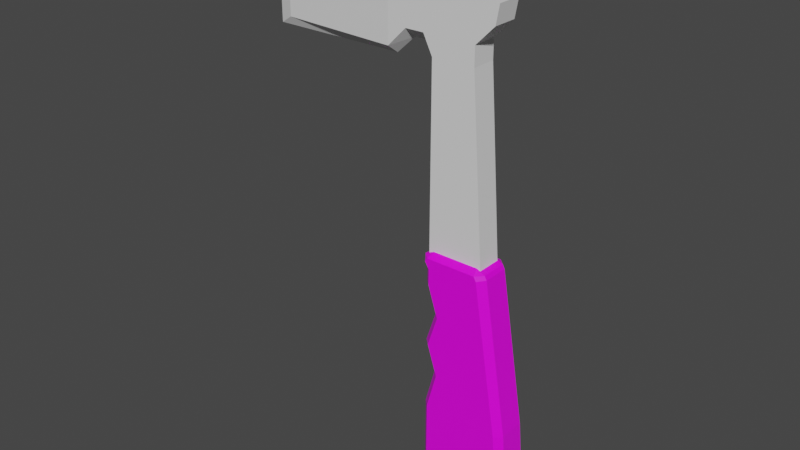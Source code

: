 # Source: mod_tool_hatchet.blend  (saved by Blender 3.5.10; exported with 4.5.12 LTS)
import bpy
from mathutils import Matrix  # noqa: F401  (used for matrix-valued properties, if any)

bpy.ops.wm.read_factory_settings(use_empty=True)
scene = bpy.context.scene
scene.name = 'Scene'

# ---- collections
col_collection = bpy.data.collections.new('Collection'); scene.collection.children.link(col_collection)

# ---- images (referenced by path relative to the original .blend; pixels are not part of the script)
import os
ASSET_DIR = os.environ.get("B2B_ASSET_DIR", "")  # directory of the original .blend (textures are referenced by path, not embedded)
HERE = os.path.dirname(os.path.abspath(__file__))  # packed textures are extracted next to this script under _unpacked/

def load_image(name, relpath, width, height, colorspace="sRGB"):
    """Load a texture the original file referenced (path relative to the .blend, or extracted next to this script)."""
    p = next((c for c in (os.path.join(HERE, relpath), os.path.join(ASSET_DIR, relpath)) if relpath and os.path.exists(c)), "")
    if p:
        img = bpy.data.images.load(p, check_existing=True)
        img.name = name
    else:  # same state as the original file: an image datablock whose file is absent (Cycles renders it pink)
        img = bpy.data.images.new(name, width, height)
        img.source = "FILE"
        img.filepath = "//" + (relpath or name)
    img.colorspace_settings.name = colorspace
    return img
img_untitled = load_image('Untitled', 'tex_tool_hatchet.png', 1024, 1024, 'sRGB')

# ---- materials (node trees are filled in below, after node groups)
mat_mat_tool_hatchet = bpy.data.materials.new('mat_tool_hatchet')
mat_mat_tool_hatchet.alpha_threshold = 0.0
mat_mat_tool_hatchet.use_transparent_shadow = False
mat_mat_tool_hatchet.line_color = (0.0, 0.0, 0.0, 1.0)
mat_mat_tool_hatchet_blade = bpy.data.materials.new('mat_tool_hatchet_blade')
mat_mat_tool_hatchet_blade.use_transparent_shadow = False

# ---- material node trees
mat_mat_tool_hatchet.use_nodes = True; mat_mat_tool_hatchet.node_tree.nodes.clear()
_N = mat_mat_tool_hatchet.node_tree.nodes; _L = mat_mat_tool_hatchet.node_tree.links
n0 = _N.new('ShaderNodeOutputMaterial'); n0.name = 'Material Output'; n0.location = (300, 300)
n1 = _N.new('ShaderNodeBsdfPrincipled'); n1.name = 'Principled BSDF'; n1.location = (10, 300)
n1.distribution = 'GGX'
n1.subsurface_method = 'BURLEY'
n1.inputs[2].default_value = 0.4
n1.inputs[3].default_value = 1.45
n1.inputs[27].default_value = (0.0, 0.0, 0.0, 1.0)
n1.inputs[28].default_value = 1.0
n2 = _N.new('ShaderNodeTexImage'); n2.name = 'Image Texture'; n2.location = (-280, 280)
n2.image = img_untitled
_L.new(n1.outputs[0], n0.inputs[0])
_L.new(n2.outputs[0], n1.inputs[0])
n0.is_active_output = True
mat_mat_tool_hatchet_blade.use_nodes = True; mat_mat_tool_hatchet_blade.node_tree.nodes.clear()
_N = mat_mat_tool_hatchet_blade.node_tree.nodes; _L = mat_mat_tool_hatchet_blade.node_tree.links
n0 = _N.new('ShaderNodeBsdfPrincipled'); n0.name = 'Principled BSDF'; n0.location = (10, 300)
n0.distribution = 'GGX'
n0.subsurface_method = 'BURLEY'
n0.inputs[3].default_value = 1.45
n0.inputs[27].default_value = (0.0, 0.0, 0.0, 1.0)
n0.inputs[28].default_value = 1.0
n1 = _N.new('ShaderNodeOutputMaterial'); n1.name = 'Material Output'; n1.location = (300, 300)
_L.new(n0.outputs[0], n1.inputs[0])
n1.is_active_output = True

# ---- world
world_world = bpy.data.worlds.new('World'); scene.world = world_world
world_world.use_nodes = True; world_world.node_tree.nodes.clear()
_N = world_world.node_tree.nodes; _L = world_world.node_tree.links
n0 = _N.new('ShaderNodeOutputWorld'); n0.name = 'World Output'; n0.location = (300, 300)
n1 = _N.new('ShaderNodeBackground'); n1.name = 'Background'; n1.location = (10, 300)
n1.inputs[0].default_value = (0.05088, 0.05088, 0.05088, 1.0)
_L.new(n1.outputs[0], n0.inputs[0])
n0.is_active_output = True
world_world.color = (0.05088, 0.05088, 0.05088)
world_world.use_sun_shadow = False
world_world.sun_shadow_jitter_overblur = 0.0

# ---- meshes
me_cube_001 = bpy.data.meshes.new('Cube.001')
me_cube_001.from_pydata([(-0.4333, -0.2, -0.8108), (-0.5, -0.1333, -0.8), (-0.4333, -0.2, 0.3945), (-0.5, -0.1333, 0.4), (0.3962, -0.2, -0.9964), (0.4632, -0.1333, -1.0), (0.326, -0.2, 0.395), (0.3926, -0.1333, 0.4), (-0.6789, -0.1333, -1.337), (-0.6333, -0.1333, -1.4), (-0.6074, -0.2, -1.333), (0.343, -0.2, -1.333), (0.3333, -0.1333, -1.4), (0.4104, -0.1333, -1.334), (-0.3322, -0.2, 1.001), (-0.4, -0.1333, 1.0), (-0.332, -0.2, 2.0), (-0.4, -0.1333, 2.0), (0.1212, -0.1333, 2.937), (0.03328, -0.1333, 3.0), (0.05201, -0.2, 2.933), (-0.4537, -0.2, 2.933), (-0.4333, -0.1333, 3.0), (-0.5234, -0.1333, 2.938), (-0.5, -0.1333, 1.5), (-0.432, -0.2, 1.5), (-0.4333, -0.2, 2.507), (-0.5, -0.1333, 2.5), (-0.4333, -0.2, 2.762), (-0.5, -0.1333, 2.75), (0.0763, -0.2, 2.861), (0.1419, -0.1333, 2.875), (-0.5234, -0.1333, 2.812), (-0.4755, -0.2, 2.875), (-0.5234, -0.1333, 2.938), (-0.4333, 0.2, -0.8108), (-0.5, 0.1333, -0.8), (-0.4333, 0.2, 0.3945), (-0.5, 0.1333, 0.4), (0.3962, 0.2, -0.9964), (0.4632, 0.1333, -1.0), (0.326, 0.2, 0.395), (0.3926, 0.1333, 0.4), (-0.6789, 0.1333, -1.337), (-0.6333, 0.1333, -1.4), (-0.6074, 0.2, -1.333), (0.343, 0.2, -1.333), (0.3333, 0.1333, -1.4), (0.4104, 0.1333, -1.334), (-0.3322, 0.2, 1.001), (-0.4, 0.1333, 1.0), (-0.332, 0.2, 2.0), (-0.4, 0.1333, 2.0), (0.1212, 0.1333, 2.937), (0.03328, 0.1333, 3.0), (0.05201, 0.2, 2.933), (-0.4537, 0.2, 2.933), (-0.4333, 0.1333, 3.0), (-0.5234, 0.1333, 2.938), (-0.5, 0.1333, 1.5), (-0.432, 0.2, 1.5), (-0.4333, 0.2, 2.507), (-0.5, 0.1333, 2.5), (-0.4333, 0.2, 2.762), (-0.5, 0.1333, 2.75), (0.0763, 0.2, 2.861), (0.1419, 0.1333, 2.875), (-0.5234, 0.1333, 2.812), (-0.4755, 0.2, 2.875), (-0.5234, 0.1333, 2.938), (-0.5, 0.0, -0.8), (-0.5, 0.0, 0.4), (0.4632, 0.0, -1.0), (0.3926, 0.0, 0.4), (-0.4, 0.0, 1.0), (-0.4, 0.0, 2.0), (-0.5, 0.0, 1.5), (-0.5, 0.0, 2.5), (-0.5, 0.0, 2.75), (0.1419, 0.0, 2.875), (-0.6789, 0.0, -1.337), (-0.6333, 0.0, -1.4), (0.3333, 0.0, -1.4), (0.4104, 0.0, -1.334), (0.1212, 0.0, 2.937), (0.03328, 0.0, 3.0), (-0.4333, 0.0, 3.0), (-0.5234, 0.0, 2.938), (-0.5234, 0.0, 2.938), (-0.5234, 0.0, 2.812)], [], [(2, 0, 10, 11, 4, 6, 30, 20, 21, 33, 28, 26, 16, 25, 14), (74, 15, 24, 76), (1, 3, 71, 70), (7, 73, 79, 31), (31, 79, 84, 18), (73, 7, 5, 72), (88, 34, 23, 87), (77, 27, 29, 78), (85, 86, 22, 19), (75, 17, 27, 77), (76, 24, 17, 75), (78, 29, 32, 89), (71, 3, 15, 74), (81, 82, 12, 9), (72, 5, 13, 83), (8, 9, 10), (11, 12, 13), (18, 19, 20), (21, 22, 23), (32, 33, 34), (0, 2, 3, 1), (6, 4, 5, 7), (81, 9, 8, 80), (9, 12, 11, 10), (12, 82, 83, 13), (1, 8, 10, 0), (13, 5, 4, 11), (15, 3, 2, 14), (25, 16, 17, 24), (85, 19, 18, 84), (19, 22, 21, 20), (22, 86, 87, 23), (31, 18, 20, 30), (27, 17, 16, 26), (14, 25, 24, 15), (29, 27, 26, 28), (32, 29, 28, 33), (7, 31, 30, 6), (23, 34, 33, 21), (34, 88, 89, 32), (1, 70, 80, 8), (37, 49, 60, 51, 61, 63, 68, 56, 55, 65, 41, 39, 46, 45, 35), (74, 76, 59, 50), (36, 70, 71, 38), (42, 66, 79, 73), (66, 53, 84, 79), (73, 72, 40, 42), (88, 87, 58, 69), (77, 78, 64, 62), (85, 54, 57, 86), (75, 77, 62, 52), (76, 75, 52, 59), (78, 89, 67, 64), (71, 74, 50, 38), (81, 44, 47, 82), (72, 83, 48, 40), (43, 45, 44), (46, 48, 47), (53, 55, 54), (56, 58, 57), (67, 69, 68), (35, 36, 38, 37), (41, 42, 40, 39), (81, 80, 43, 44), (44, 45, 46, 47), (47, 48, 83, 82), (36, 35, 45, 43), (48, 46, 39, 40), (50, 49, 37, 38), (60, 59, 52, 51), (85, 84, 53, 54), (54, 55, 56, 57), (57, 58, 87, 86), (66, 65, 55, 53), (62, 61, 51, 52), (49, 50, 59, 60), (64, 63, 61, 62), (67, 68, 63, 64), (42, 41, 65, 66), (58, 56, 68, 69), (69, 67, 89, 88), (36, 43, 80, 70)])
_uv = me_cube_001.uv_layers.new(name='UVMap')
_uv.uv.foreach_set('vector', [0.736, 0.4073, 0.7152, 0.1304, 0.6834, 0.006634, 0.8976, 0.01398, 0.9059, 0.09015, 0.9023, 0.3993, 0.8831, 0.9654, 0.8791, 0.9819, 0.7671, 0.9917, 0.7612, 0.9793, 0.7683, 0.9534, 0.7646, 0.8973, 0.7725, 0.7769, 0.7479, 0.6621, 0.7588, 0.5486, 0.705, 0.5508, 0.7363, 0.5493, 0.7279, 0.6634, 0.6987, 0.6648, 0.6932, 0.134, 0.7153, 0.4097, 0.6852, 0.4131, 0.6626, 0.1392, 0.9237, 0.3998, 0.9537, 0.4005, 0.9352, 0.9688, 0.9047, 0.9679, 0.01501, 0.5837, 0.01501, 0.532, 0.04706, 0.532, 0.04706, 0.5837, 0.9537, 0.4005, 0.9237, 0.3998, 0.9269, 0.08921, 0.9567, 0.08793, 0.3812, 0.532, 0.3812, 0.5837, 0.3716, 0.5837, 0.3716, 0.532, 0.7146, 0.8974, 0.7439, 0.8973, 0.7471, 0.9521, 0.7168, 0.9536, 0.09745, 0.532, 0.3206, 0.532, 0.3206, 0.5837, 0.09745, 0.5837, 0.7175, 0.7808, 0.7495, 0.7784, 0.7439, 0.8973, 0.7146, 0.8974, 0.6987, 0.6648, 0.7279, 0.6634, 0.7495, 0.7784, 0.7175, 0.7808, 0.4787, 0.532, 0.4787, 0.5837, 0.4394, 0.5837, 0.4394, 0.532, 0.6852, 0.4131, 0.7153, 0.4097, 0.7363, 0.5493, 0.705, 0.5508, 0.04828, 0.8704, 0.4504, 0.8704, 0.4504, 0.9284, 0.04828, 0.9284, 0.9567, 0.08793, 0.9269, 0.08921, 0.9192, 0.01388, 0.95, 0.01098, 0.01564, 0.9284, 0.04828, 0.9284, 0.04828, 0.9704, 0.4504, 0.9704, 0.4504, 0.9284, 0.4928, 0.9284, 0.04706, 0.5837, 0.09745, 0.5837, 0.09745, 0.6211, 0.3206, 0.6211, 0.3206, 0.5837, 0.3716, 0.5837, 0.4394, 0.5837, 0.4394, 0.6211, 0.3812, 0.5837, 0.7152, 0.1304, 0.736, 0.4073, 0.7153, 0.4097, 0.6932, 0.134, 0.9023, 0.3993, 0.9059, 0.09015, 0.9269, 0.08921, 0.9237, 0.3998, 0.04828, 0.8704, 0.04828, 0.9284, 0.01564, 0.9284, 0.01564, 0.8704, 0.04828, 0.9284, 0.4504, 0.9284, 0.4504, 0.9704, 0.04828, 0.9704, 0.4504, 0.9284, 0.4504, 0.8704, 0.4928, 0.8704, 0.4928, 0.9284, 0.6932, 0.134, 0.6616, 0.006132, 0.6834, 0.006634, 0.7152, 0.1304, 0.9192, 0.01388, 0.9269, 0.08921, 0.9059, 0.09015, 0.8976, 0.01398, 0.7363, 0.5493, 0.7153, 0.4097, 0.736, 0.4073, 0.7588, 0.5486, 0.7479, 0.6621, 0.7725, 0.7769, 0.7495, 0.7784, 0.7279, 0.6634, 0.09745, 0.532, 0.09745, 0.5837, 0.04706, 0.5837, 0.04706, 0.532, 0.09745, 0.5837, 0.3206, 0.5837, 0.3206, 0.6211, 0.09745, 0.6211, 0.3206, 0.5837, 0.3206, 0.532, 0.3716, 0.532, 0.3716, 0.5837, 0.01501, 0.5837, 0.04706, 0.5837, 0.04706, 0.6206, 0.01501, 0.6206, 0.7439, 0.8973, 0.7495, 0.7784, 0.7725, 0.7769, 0.7646, 0.8973, 0.7588, 0.5486, 0.7479, 0.6621, 0.7279, 0.6634, 0.7363, 0.5493, 0.7471, 0.9521, 0.7439, 0.8973, 0.7646, 0.8973, 0.7683, 0.9534, 0.4394, 0.5837, 0.4787, 0.5837, 0.4787, 0.6211, 0.4394, 0.6211, 0.9237, 0.3998, 0.9047, 0.9679, 0.8831, 0.9654, 0.9023, 0.3993, 0.3716, 0.5837, 0.3812, 0.5837, 0.3812, 0.6225, 0.3716, 0.6225, 0.3812, 0.5837, 0.3812, 0.532, 0.4394, 0.532, 0.4394, 0.5837, 0.6932, 0.134, 0.6626, 0.1392, 0.6319, 0.01335, 0.6616, 0.006132, 0.736, 0.4073, 0.7588, 0.5486, 0.7479, 0.6621, 0.7725, 0.7769, 0.7646, 0.8973, 0.7683, 0.9534, 0.7612, 0.9793, 0.7671, 0.9917, 0.8791, 0.9819, 0.8831, 0.9654, 0.9023, 0.3993, 0.9059, 0.09015, 0.8976, 0.01398, 0.6834, 0.006634, 0.7152, 0.1304, 0.705, 0.5508, 0.6987, 0.6648, 0.7279, 0.6634, 0.7363, 0.5493, 0.6932, 0.134, 0.6626, 0.1392, 0.6852, 0.4131, 0.7153, 0.4097, 0.9237, 0.3998, 0.9047, 0.9679, 0.9352, 0.9688, 0.9537, 0.4005, 0.01501, 0.5837, 0.04706, 0.5837, 0.04706, 0.532, 0.01501, 0.532, 0.9537, 0.4005, 0.9567, 0.08793, 0.9269, 0.08921, 0.9237, 0.3998, 0.3812, 0.532, 0.3716, 0.532, 0.3716, 0.5837, 0.3812, 0.5837, 0.7146, 0.8974, 0.7168, 0.9536, 0.7471, 0.9521, 0.7439, 0.8973, 0.09745, 0.532, 0.09745, 0.5837, 0.3206, 0.5837, 0.3206, 0.532, 0.7175, 0.7808, 0.7146, 0.8974, 0.7439, 0.8973, 0.7495, 0.7784, 0.6987, 0.6648, 0.7175, 0.7808, 0.7495, 0.7784, 0.7279, 0.6634, 0.4787, 0.532, 0.4394, 0.532, 0.4394, 0.5837, 0.4787, 0.5837, 0.6852, 0.4131, 0.705, 0.5508, 0.7363, 0.5493, 0.7153, 0.4097, 0.04828, 0.8704, 0.04828, 0.9284, 0.4504, 0.9284, 0.4504, 0.8704, 0.9567, 0.08793, 0.95, 0.01098, 0.9192, 0.01388, 0.9269, 0.08921, 0.01564, 0.9284, 0.04828, 0.9704, 0.04828, 0.9284, 0.4504, 0.9704, 0.4928, 0.9284, 0.4504, 0.9284, 0.04706, 0.5837, 0.09745, 0.6211, 0.09745, 0.5837, 0.3206, 0.6211, 0.3716, 0.5837, 0.3206, 0.5837, 0.4394, 0.5837, 0.3812, 0.5837, 0.4394, 0.6211, 0.7152, 0.1304, 0.6932, 0.134, 0.7153, 0.4097, 0.736, 0.4073, 0.9023, 0.3993, 0.9237, 0.3998, 0.9269, 0.08921, 0.9059, 0.09015, 0.04828, 0.8704, 0.01564, 0.8704, 0.01564, 0.9284, 0.04828, 0.9284, 0.04828, 0.9284, 0.04828, 0.9704, 0.4504, 0.9704, 0.4504, 0.9284, 0.4504, 0.9284, 0.4928, 0.9284, 0.4928, 0.8704, 0.4504, 0.8704, 0.6932, 0.134, 0.7152, 0.1304, 0.6834, 0.006634, 0.6616, 0.006132, 0.9192, 0.01388, 0.8976, 0.01398, 0.9059, 0.09015, 0.9269, 0.08921, 0.7363, 0.5493, 0.7588, 0.5486, 0.736, 0.4073, 0.7153, 0.4097, 0.7479, 0.6621, 0.7279, 0.6634, 0.7495, 0.7784, 0.7725, 0.7769, 0.09745, 0.532, 0.04706, 0.532, 0.04706, 0.5837, 0.09745, 0.5837, 0.09745, 0.5837, 0.09745, 0.6211, 0.3206, 0.6211, 0.3206, 0.5837, 0.3206, 0.5837, 0.3716, 0.5837, 0.3716, 0.532, 0.3206, 0.532, 0.01501, 0.5837, 0.01501, 0.6206, 0.04706, 0.6206, 0.04706, 0.5837, 0.7439, 0.8973, 0.7646, 0.8973, 0.7725, 0.7769, 0.7495, 0.7784, 0.7588, 0.5486, 0.7363, 0.5493, 0.7279, 0.6634, 0.7479, 0.6621, 0.7471, 0.9521, 0.7683, 0.9534, 0.7646, 0.8973, 0.7439, 0.8973, 0.4394, 0.5837, 0.4394, 0.6211, 0.4787, 0.6211, 0.4787, 0.5837, 0.9237, 0.3998, 0.9023, 0.3993, 0.8831, 0.9654, 0.9047, 0.9679, 0.3716, 0.5837, 0.3716, 0.6225, 0.3812, 0.6225, 0.3812, 0.5837, 0.3812, 0.5837, 0.4394, 0.5837, 0.4394, 0.532, 0.3812, 0.532, 0.6932, 0.134, 0.6616, 0.006132, 0.6319, 0.01335, 0.6626, 0.1392])
me_cube_001.materials.append(mat_mat_tool_hatchet)
me_cube_001.use_remesh_fix_poles = True
me_cube_001.use_remesh_preserve_attributes = False
me_cube_001.update()
me_cube_002 = bpy.data.meshes.new('Cube.002')
me_cube_002.from_pydata([(-0.4869, -0.1264, 2.847), (-0.4869, -0.1264, 5.866), (0.07385, -0.1264, 2.847), (-0.06217, -0.1264, 5.866), (-0.06217, -0.1264, 6.168), (-0.5804, -0.1264, 6.168), (0.07385, -0.1264, 7.375), (-0.2794, -0.1264, 7.526), (-0.7673, -0.1264, 6.168), (-0.7673, -0.1264, 7.526), (-0.9542, -0.1264, 5.866), (-0.9542, -0.1264, 7.526), (-2.169, -0.04672, 7.526), (-2.169, -0.04672, 5.866), (0.1235, -0.1264, 6.47), (0.1575, -0.1264, 6.771), (-0.4869, 0.0, 2.847), (-0.4869, 0.0, 5.866), (0.07385, 0.0, 2.847), (-0.06217, 0.0, 5.866), (-0.06217, 0.0, 6.168), (-0.5804, 0.0, 6.001), (0.07385, 0.0, 7.375), (-0.2794, 0.0, 7.571), (-0.7673, 0.0, 6.001), (-0.7673, 0.0, 7.571), (-0.9542, 0.0, 5.721), (-0.9542, 0.0, 7.571), (-2.322, 0.0, 7.571), (-2.322, 0.0, 5.721), (0.1235, 0.0, 6.47), (0.1575, 0.0, 6.771), (-2.177, 0.0, 7.571), (-2.2, 0.0, 5.721)], [], [(18, 19, 3, 2), (2, 3, 1, 0), (17, 1, 5, 21), (0, 1, 17, 16), (5, 4, 14, 15, 6, 7), (3, 19, 20, 4), (1, 3, 4, 5), (22, 23, 7, 6), (21, 5, 8, 24), (4, 20, 30, 14), (8, 9, 11, 10), (5, 7, 9, 8), (7, 23, 25, 9), (29, 13, 12, 28), (24, 8, 10, 26), (9, 25, 27, 11), (26, 10, 13, 33), (11, 27, 32, 12), (10, 11, 12, 13), (14, 30, 31, 15), (15, 31, 22, 6), (33, 13, 29), (28, 12, 32)])
_uv = me_cube_002.uv_layers.new(name='UVMap')
_uv.uv.foreach_set('vector', [0.2859, 0.3678, 0.2979, 0.1024, 0.309, 0.1029, 0.2971, 0.3683, 0.2971, 0.3683, 0.309, 0.1029, 0.3464, 0.1029, 0.3464, 0.3683, 0.1146, 0.2686, 0.106, 0.2622, 0.122, 0.2379, 0.123, 0.2574, 0.3464, 0.3683, 0.3464, 0.1029, 0.3575, 0.1029, 0.3575, 0.3683, 0.122, 0.2379, 0.06908, 0.227, 0.06092, 0.1959, 0.06244, 0.1703, 0.07335, 0.1275, 0.0993, 0.1164, 0.06793, 0.257, 0.0567, 0.2568, 0.05651, 0.2286, 0.06908, 0.227, 0.106, 0.2622, 0.06793, 0.257, 0.06908, 0.227, 0.122, 0.2379, 0.06574, 0.12, 0.09741, 0.1052, 0.0993, 0.1164, 0.07335, 0.1275, 0.123, 0.2574, 0.122, 0.2379, 0.1401, 0.2384, 0.1386, 0.2574, 0.06908, 0.227, 0.05651, 0.2286, 0.04956, 0.1966, 0.06092, 0.1959, 0.1401, 0.2384, 0.1393, 0.1141, 0.1552, 0.1141, 0.1585, 0.262, 0.122, 0.2379, 0.0993, 0.1164, 0.1393, 0.1141, 0.1401, 0.2384, 0.0993, 0.1164, 0.09741, 0.1052, 0.139, 0.1026, 0.1393, 0.1141, 0.2773, 0.2767, 0.2631, 0.2638, 0.2629, 0.1143, 0.2773, 0.1099, 0.1386, 0.2574, 0.1401, 0.2384, 0.1585, 0.262, 0.1573, 0.2779, 0.1393, 0.1141, 0.139, 0.1026, 0.1555, 0.1024, 0.1552, 0.1141, 0.1573, 0.2779, 0.1585, 0.262, 0.2631, 0.2638, 0.2663, 0.2771, 0.1552, 0.1141, 0.1555, 0.1024, 0.2641, 0.1086, 0.2629, 0.1143, 0.1585, 0.262, 0.1552, 0.1141, 0.2629, 0.1143, 0.2631, 0.2638, 0.06092, 0.1959, 0.04956, 0.1966, 0.05112, 0.1684, 0.06244, 0.1703, 0.06244, 0.1703, 0.05112, 0.1684, 0.06574, 0.12, 0.07335, 0.1275, 0.2663, 0.2771, 0.2631, 0.2638, 0.2773, 0.2767, 0.2773, 0.1099, 0.2629, 0.1143, 0.2641, 0.1086])
me_cube_002.materials.append(mat_mat_tool_hatchet_blade)
me_cube_002.use_remesh_fix_poles = True
me_cube_002.use_remesh_preserve_attributes = False
me_cube_002.update()

# ---- objects
ob_mesh_tool_hatchet = bpy.data.objects.new('mesh_tool_hatchet', me_cube_001)
ob_mesh_tool_hatchet_001 = bpy.data.objects.new('mesh_tool_hatchet.001', me_cube_002)

# ---- transforms, parenting, visibility, modifiers, constraints
ob_mesh_tool_hatchet.location = (0.0, 0.0, 0.0)
ob_mesh_tool_hatchet.scale = (1.0, 1.0, 0.6192)
ob_mesh_tool_hatchet_001.location = (0.0, 0.0, 0.0)
ob_mesh_tool_hatchet_001.scale = (1.0, 1.0, 0.6192)
_m = ob_mesh_tool_hatchet_001.modifiers.new('Mirror', 'MIRROR')
_m.use_axis = (False, True, False)

# ---- collection membership
col_collection.objects.link(ob_mesh_tool_hatchet)
col_collection.objects.link(ob_mesh_tool_hatchet_001)

# ---- scene / render settings (as saved in the file)
scene.frame_start = 1; scene.frame_end = 250; scene.frame_set(1)
scene.render.engine = 'BLENDER_EEVEE_NEXT'
scene.cycles.use_denoising = False
scene.cycles.samples = 128
scene.cycles.sampling_pattern = 'TABULATED_SOBOL'
scene.cycles.use_adaptive_sampling = False
scene.cycles.use_light_tree = False
scene.view_settings.view_transform = 'Filmic'
bpy.context.view_layer.update()

# ---- added for rendering (the .blend has no active camera and no usable light): camera, sun
cam_auto = bpy.data.cameras.new('AutoCamera')
cam_auto.lens = 50.0
cam_auto.sensor_width = 36.0
cam_auto.clip_end = 1000.0
ob_auto_camera = bpy.data.objects.new('AutoCamera', cam_auto)
scene.collection.objects.link(ob_auto_camera)
ob_auto_camera.location = (4.83184, -6.91342, 6.51952)
ob_auto_camera.rotation_euler = (1.09748, -7.21219e-08, 0.694738)
scene.camera = ob_auto_camera
light_auto_sun = bpy.data.lights.new('AutoSun', 'SUN')
light_auto_sun.energy = 3.0
light_auto_sun.angle = 0.0523599
ob_auto_sun = bpy.data.objects.new('AutoSun', light_auto_sun)
scene.collection.objects.link(ob_auto_sun)
ob_auto_sun.rotation_euler = (0.872665, 0.174533, 0.523599)
bpy.context.view_layer.update()
